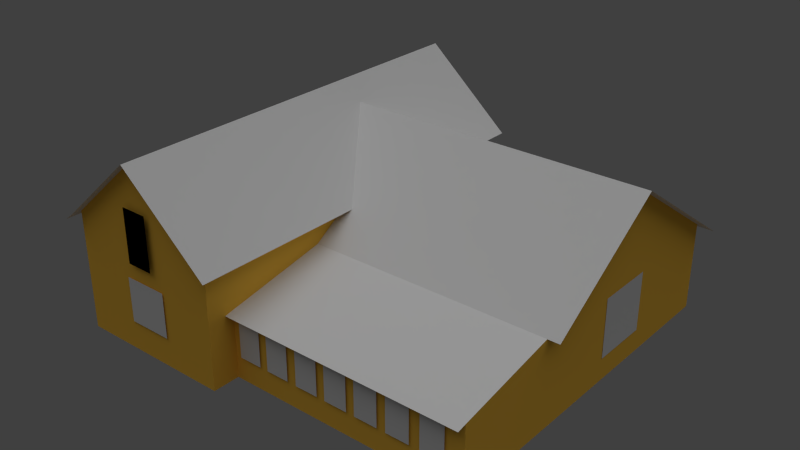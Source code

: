 # Source: L_house.blend  (saved by Blender 2.63.0; exported with 4.5.12 LTS)
import bpy
from mathutils import Matrix  # noqa: F401  (used for matrix-valued properties, if any)

bpy.ops.wm.read_factory_settings(use_empty=True)
scene = bpy.context.scene
scene.name = 'Scene'

# ---- collections
col_collection_1 = bpy.data.collections.new('Collection 1'); scene.collection.children.link(col_collection_1)

# ---- materials (node trees are filled in below, after node groups)
mat_material_001 = bpy.data.materials.new('Material.001')
mat_material_001.alpha_threshold = 0.0
mat_material_001.use_transparent_shadow = False
mat_material_001.diffuse_color = (0.0, 0.0, 0.0, 1.0)
mat_material_001.roughness = 0.5
mat_material_001.line_color = (0.0, 0.0, 0.0, 1.0)
mat_material = bpy.data.materials.new('Material')
mat_material.alpha_threshold = 0.0
mat_material.use_transparent_shadow = False
mat_material.roughness = 0.5
mat_material.line_color = (0.0, 0.0, 0.0, 1.0)
mat_material_003 = bpy.data.materials.new('Material.003')
mat_material_003.alpha_threshold = 0.0
mat_material_003.use_transparent_shadow = False
mat_material_003.roughness = 0.5
mat_material_003.line_color = (0.0, 0.0, 0.0, 1.0)
mat_material_005 = bpy.data.materials.new('Material.005')
mat_material_005.alpha_threshold = 0.0
mat_material_005.use_transparent_shadow = False
mat_material_005.diffuse_color = (1.0, 0.568, 0.07144, 1.0)
mat_material_005.roughness = 0.5
mat_material_005.line_color = (0.0, 0.0, 0.0, 1.0)
mat_material_002 = bpy.data.materials.new('Material.002')
mat_material_002.alpha_threshold = 0.0
mat_material_002.use_transparent_shadow = False
mat_material_002.roughness = 0.5
mat_material_002.line_color = (0.0, 0.0, 0.0, 1.0)
mat_material_004 = bpy.data.materials.new('Material.004')
mat_material_004.alpha_threshold = 0.0
mat_material_004.use_transparent_shadow = False
mat_material_004.diffuse_color = (1.0, 0.5681, 0.07144, 1.0)
mat_material_004.roughness = 0.5
mat_material_004.line_color = (0.0, 0.0, 0.0, 1.0)

# ---- material node trees

# ---- world
world_world = bpy.data.worlds.new('World'); scene.world = world_world
world_world.color = (0.05088, 0.05088, 0.05088)
world_world.use_sun_shadow = False
world_world.sun_shadow_jitter_overblur = 0.0
world_world.cycles.sampling_method = 'MANUAL'
world_world.cycles.sample_map_resolution = 256

# ---- lights
light_hemi = bpy.data.lights.new('Hemi', 'SUN')
light_hemi.transmission_factor = 0.0
light_hemi.angle = 1.571
light_hemi.energy = 1.0
light_hemi.shadow_buffer_clip_start = 0.5
light_hemi.shadow_soft_size = 1.0
light_hemi.shadow_cascade_max_distance = 1000.0
light_hemi.cycles.use_multiple_importance_sampling = False

# ---- meshes
me_plane_004 = bpy.data.meshes.new('Plane.004')
me_plane_004.from_pydata([(1.0, -1.0, 0.0), (-1.0, -1.0, 0.0), (1.0, 1.0, 0.0), (-1.0, 1.0, 0.0)], [], [(2, 3, 1, 0)])
me_plane_004.materials.append(mat_material_001)
me_plane_004.use_remesh_preserve_volume = False
me_plane_004.use_remesh_preserve_attributes = False
me_plane_004.use_mirror_vertex_groups = False
me_plane_004.update()
me_plane_003 = bpy.data.meshes.new('Plane.003')
me_plane_003.from_pydata([(1.0, -1.0, 0.0), (-1.0, -1.0, 0.0), (1.0, 1.0, 0.0), (-1.0, 1.0, 0.0)], [], [(2, 3, 1, 0)])
_uv = me_plane_003.uv_layers.new(name='UV coord')
_uv.uv.foreach_set('vector', [1.0, 1.0, 0.0, 1.0, 1.192e-07, 0.0, 1.0, 0.0])
me_plane_003.materials.append(mat_material)
me_plane_003.use_remesh_preserve_volume = False
me_plane_003.use_remesh_preserve_attributes = False
me_plane_003.use_mirror_vertex_groups = False
me_plane_003.update()
me_plane_002 = bpy.data.meshes.new('Plane.002')
me_plane_002.from_pydata([(1.0, -1.0, 0.0), (-1.0, -1.0, 0.0), (1.0, 1.0, 0.0), (-1.0, 1.0, 0.0), (1.0, -1.0, 2.394), (-1.0, -1.0, 2.394), (1.0, 1.0, 2.394), (-1.0, 1.0, 2.394), (0.0, -1.0, 3.801), (0.0, 1.0, 3.801), (1.0, -1.051, 2.394), (-1.0, -1.051, 2.394), (0.0, -1.051, 3.801), (1.0, 1.093, 2.394), (-1.0, 1.093, 2.394), (0.0, 1.093, 3.801), (-1.124, -1.0, 2.237), (-1.124, 1.0, 2.237), (-1.124, -1.051, 2.237), (-1.124, 1.093, 2.237), (1.118, -1.0, 2.228), (1.118, 1.0, 2.228), (1.118, -1.051, 2.228), (1.118, 1.093, 2.228)], [], [(2, 0, 1, 3), (7, 5, 8, 9), (2, 3, 7, 6), (3, 1, 5, 7), (0, 2, 6, 4), (4, 5, 1, 0), (6, 7, 9), (4, 6, 9, 8), (8, 5, 4), (12, 8, 5, 11), (10, 4, 8, 12), (9, 6, 13, 15), (14, 7, 9, 15), (17, 7, 14, 19), (18, 11, 5, 16), (7, 17, 16, 5), (20, 4, 10, 22), (20, 21, 6, 4), (21, 23, 13, 6)])
me_plane_002.polygons.foreach_set('material_index', [0, 0, 1, 1, 1, 1, 1, 0, 1, 0, 0, 0, 0, 0, 0, 0, 0, 0, 0])
_uv = me_plane_002.uv_layers.new(name='UVMap')
_uv.uv.foreach_set('vector', [0.0, 0.0, 0.0, 0.0, 0.0, 0.0, 0.0, 0.0, 0.9308, 0.6194, 0.05554, 0.5782, 0.05805, -0.005061, 0.9111, 0.004292, 0.0, 0.0, 0.0, 0.0, 0.0, 0.0, 0.0, 0.0, 0.0, 0.0, 0.0, 0.0, 0.0, 0.0, 0.0, 0.0, 0.0, 0.0, 0.0, 0.0, 0.0, 0.0, 0.0, 0.0, 0.0, 0.0, 0.0, 0.0, 0.0, 0.0, 0.0, 0.0, 0.0, 0.0, 0.0, 0.0, 0.0, 0.0, 0.03562, 0.1909, 0.7562, 0.1768, 0.7354, 0.9932, 0.06274, 0.9353, 0.0, 0.0, 0.0, 0.0, 0.0, 0.0, 0.005566, 0.01272, 0.05805, -0.005061, 0.05554, 0.5782, 0.008615, 0.5755, 0.0001547, 0.1971, 0.03562, 0.1909, 0.06274, 0.9353, 0.004547, 0.9412, 0.7354, 0.9932, 0.7562, 0.1768, 0.8113, 0.1836, 0.7994, 1.0, 1.0, 0.6168, 0.9308, 0.6194, 0.9111, 0.004292, 0.9916, 0.0, 0.928, 0.7488, 0.9308, 0.6194, 1.0, 0.6168, 0.9913, 0.7528, 0.0, 0.7027, 0.008615, 0.5755, 0.05554, 0.5782, 0.04375, 0.7045, 0.9308, 0.6194, 0.928, 0.7488, 0.04375, 0.7045, 0.05554, 0.5782, 0.02981, 2.688e-06, 0.03562, 0.1909, 0.0001547, 0.1971, 0.0, 6.732e-05, 0.02981, 2.688e-06, 0.7603, 0.0004384, 0.7562, 0.1768, 0.03562, 0.1909, 0.7603, 0.0004384, 0.8107, 0.0, 0.8113, 0.1836, 0.7562, 0.1768])
me_plane_002.materials.append(mat_material_003)
me_plane_002.materials.append(mat_material_005)
me_plane_002.use_remesh_preserve_volume = False
me_plane_002.use_remesh_preserve_attributes = False
me_plane_002.use_mirror_vertex_groups = False
me_plane_002.update()
me_plane_001 = bpy.data.meshes.new('Plane.001')
me_plane_001.from_pydata([(1.002, 0.1947, 0.1408), (1.002, -0.276, 0.1408), (1.002, 0.1947, 0.5046), (1.002, -0.276, 0.5046), (0.8879, -1.834, 0.1477), (0.738, -1.834, 0.1477), (0.8879, -1.834, 0.3703), (0.738, -1.834, 0.3703), (0.672, -1.834, 0.1477), (0.5221, -1.834, 0.1477), (0.672, -1.834, 0.3703), (0.5221, -1.834, 0.3703), (0.4659, -1.834, 0.1477), (0.3161, -1.834, 0.1477), (0.4659, -1.834, 0.3703), (0.3161, -1.834, 0.3703), (0.2615, -1.834, 0.1477), (0.1117, -1.834, 0.1477), (0.2615, -1.834, 0.3703), (0.1117, -1.834, 0.3703), (0.05718, -1.834, 0.1477), (-0.09266, -1.834, 0.1477), (0.05718, -1.834, 0.3703), (-0.09266, -1.834, 0.3703), (-0.154, -1.834, 0.1477), (-0.3038, -1.834, 0.1477), (-0.154, -1.834, 0.3703), (-0.3038, -1.834, 0.3703), (-0.3584, -1.834, 0.1477), (-0.5082, -1.834, 0.1477), (-0.3584, -1.834, 0.3703), (-0.5082, -1.834, 0.3703), (1.0, -1.0, 0.0), (-1.0, -1.0, 0.0), (1.0, 1.0, 0.0), (-1.0, 1.0, 0.0), (1.0, -1.0, 0.5396), (-1.0, -1.0, 0.5396), (1.0, 1.0, 0.5396), (-1.0, 1.0, 0.5396), (1.0, 0.0, 1.053), (-1.0, 0.0, 1.053), (1.0, -1.821, 0.0), (-1.0, -1.821, 0.0), (1.0, -1.821, 0.416), (-1.0, -1.821, 0.416), (1.076, -1.0, 0.5396), (1.076, 1.0, 0.5396), (1.076, 0.0, 1.053), (1.0, 1.095, 0.4903), (-1.0, 1.095, 0.4903), (1.076, 1.095, 0.4903), (1.0, -1.893, 0.404), (-1.0, -1.893, 0.404)], [], [(2, 3, 1, 0), (6, 7, 5, 4), (10, 11, 9, 8), (14, 15, 13, 12), (18, 19, 17, 16), (22, 23, 21, 20), (26, 27, 25, 24), (30, 31, 29, 28), (34, 32, 33, 35), (35, 33, 37, 39), (32, 34, 38, 36), (44, 42, 32, 36), (34, 35, 39, 38), (38, 39, 41, 40), (40, 41, 37, 36), (39, 37, 41), (36, 38, 40), (44, 45, 43, 42), (42, 43, 33, 32), (36, 37, 45, 44), (43, 45, 37, 33), (47, 38, 40, 48), (48, 40, 36, 46), (49, 38, 47, 51), (49, 50, 39, 38), (44, 45, 53, 52)])
me_plane_001.polygons.foreach_set('material_index', [2, 2, 2, 2, 2, 2, 2, 2, 0, 0, 1, 1, 1, 0, 0, 0, 1, 1, 0, 0, 0, 0, 0, 0, 0, 0])
_uv = me_plane_001.uv_layers.new(name='UVMap')
_uv.uv.foreach_set('vector', [1.0, 1.0, 0.0, 1.0, 1.192e-07, 0.0, 1.0, 0.0, 1.0, 1.0, 0.0, 1.0, 1.192e-07, 0.0, 1.0, 0.0, 1.0, 1.0, 0.0, 1.0, 1.192e-07, 0.0, 1.0, 0.0, 1.0, 1.0, 0.0, 1.0, 1.192e-07, 0.0, 1.0, 0.0, 1.0, 1.0, 0.0, 1.0, 1.192e-07, 0.0, 1.0, 0.0, 1.0, 1.0, 0.0, 1.0, 1.192e-07, 0.0, 1.0, 0.0, 1.0, 1.0, 0.0, 1.0, 1.192e-07, 0.0, 1.0, 0.0, 1.0, 1.0, 0.0, 1.0, 1.192e-07, 0.0, 1.0, 0.0, 0.0, 0.0, 0.0, 0.0, 0.0, 0.0, 0.0, 0.0, 0.0, 0.0, 0.0, 0.0, 0.0, 0.0, 0.0, 0.0, 0.0, 0.0, 0.0, 0.0, 0.0, 0.0, 0.0, 0.0, 1.453e-07, 0.507, 0.0, 0.0, 1.0, 6.238e-08, 1.0, 0.6576, 0.0, 0.0, 0.0, 0.0, 0.0, 0.0, 0.0, 0.0, 1.126, 0.005529, -0.2415, 0.01573, -0.2503, 0.8051, 1.144, 0.8138, 0.9315, 0.8781, 0.0, 0.8781, 3.655e-07, 0.00551, 0.9315, 0.005511, 0.0, 0.0, 0.0, 0.0, 0.0, 0.0, 0.0, 0.0, 0.0, 0.0, 0.0, 0.0, 0.0, 0.0, 0.0, 0.0, 0.0, 0.0, 0.0, 0.0, 0.0, 0.0, 0.0, 0.0, 0.0, 0.0, 0.0, 0.0, 0.988, 0.5379, 5.889e-08, 0.5379, 0.0, 0.1279, 0.988, 0.1279, 0.0, 0.0, 0.0, 0.0, 0.0, 0.0, 0.0, 0.0, 1.237, 0.003854, 1.126, 0.005529, 1.144, 0.8138, 1.25, 0.8156, 1.0, 0.8726, 0.9315, 0.8781, 0.9315, 0.005511, 1.0, 0.0, 1.121, -0.1633, 1.126, 0.005529, 1.237, 0.003854, 1.238, -0.1626, 1.121, -0.1633, -0.2487, -0.1632, -0.2415, 0.01573, 1.126, 0.005529, 0.988, 0.1279, 0.0, 0.1279, 0.01203, 0.0, 1.0, 1.178e-07])
me_plane_001.materials.append(mat_material_002)
me_plane_001.materials.append(mat_material_004)
me_plane_001.materials.append(mat_material)
me_plane_001.use_remesh_preserve_volume = False
me_plane_001.use_remesh_preserve_attributes = False
me_plane_001.use_mirror_vertex_groups = False
me_plane_001.update()

# ---- objects
ob_hemi = bpy.data.objects.new('Hemi', light_hemi)
ob_plane_003 = bpy.data.objects.new('Plane.003', me_plane_004)
ob_plane_002 = bpy.data.objects.new('Plane.002', me_plane_003)
ob_plane_001 = bpy.data.objects.new('Plane.001', me_plane_002)
ob_plane = bpy.data.objects.new('Plane', me_plane_001)

# ---- transforms, parenting, visibility, modifiers, constraints
ob_hemi.location = (42.41, -90.12, 51.44)
ob_hemi.lineart.crease_threshold = 0.0
ob_plane_003.location = (-5.346, -5.674, 2.594)
ob_plane_003.rotation_euler = (1.571, -0.0, 0.0)
ob_plane_003.scale = (0.2995, 0.5873, 0.5873)
ob_plane_003.lineart.crease_threshold = 0.0
ob_plane_002.location = (-5.331, -5.615, 1.144)
ob_plane_002.rotation_euler = (1.571, -0.0, 0.0)
ob_plane_002.scale = (0.4903, 0.4903, 0.4903)
ob_plane_002.lineart.crease_threshold = 0.0
ob_plane_001.location = (-5.373, -1.422, 0.0)
ob_plane_001.scale = (1.752, 4.164, 1.089)
ob_plane_001.lineart.crease_threshold = 0.0
ob_plane.location = (-1.732, 0.0, 0.0)
ob_plane.scale = (3.392, 2.74, 3.544)
ob_plane.lineart.crease_threshold = 0.0

# ---- collection membership
col_collection_1.objects.link(ob_hemi)
col_collection_1.objects.link(ob_plane_003)
col_collection_1.objects.link(ob_plane_002)
col_collection_1.objects.link(ob_plane_001)
col_collection_1.objects.link(ob_plane)

# ---- scene / render settings (as saved in the file)
scene.frame_start = 1; scene.frame_end = 250; scene.frame_set(1)
scene.render.engine = 'BLENDER_EEVEE_NEXT'
scene.render.image_settings.color_mode = 'RGB'
scene.render.image_settings.compression = 90
scene.render.resolution_percentage = 50
scene.render.dither_intensity = 0.0
scene.render.bake_margin = 2
scene.render.bake_bias = 0.0
scene.cycles.use_denoising = False
scene.cycles.samples = 10
scene.cycles.sampling_pattern = 'TABULATED_SOBOL'
scene.cycles.light_sampling_threshold = 0.0
scene.cycles.use_adaptive_sampling = False
scene.cycles.use_light_tree = False
scene.cycles.blur_glossy = 0.0
scene.cycles.volume_bounces = 1
scene.cycles.pixel_filter_type = 'GAUSSIAN'
scene.cycles.sample_clamp_indirect = 0.0
scene.view_settings.view_transform = 'Standard'
bpy.context.view_layer.update()

# ---- added for rendering (the .blend has no active camera): camera
cam_auto = bpy.data.cameras.new('AutoCamera')
cam_auto.lens = 50.0
cam_auto.sensor_width = 36.0
cam_auto.clip_end = 1000.0
ob_auto_camera = bpy.data.objects.new('AutoCamera', cam_auto)
scene.collection.objects.link(ob_auto_camera)
ob_auto_camera.location = (9.78881, -16.3369, 12.0708)
ob_auto_camera.rotation_euler = (1.09748, -7.21219e-08, 0.694738)
scene.camera = ob_auto_camera
bpy.context.view_layer.update()
